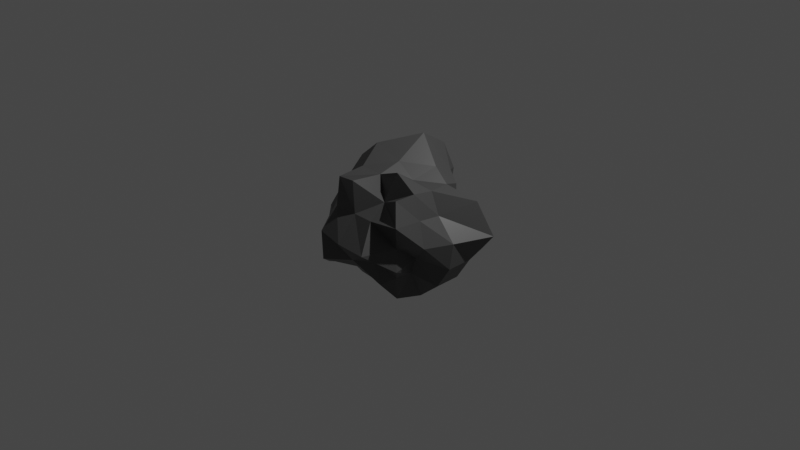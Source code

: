 # Source: bill_the_rock.blend  (saved by Blender 3.0.42; exported with 4.5.12 LTS)
import bpy
from mathutils import Matrix  # noqa: F401  (used for matrix-valued properties, if any)

bpy.ops.wm.read_factory_settings(use_empty=True)
scene = bpy.context.scene
scene.name = 'Scene'

# ---- collections
col_collection = bpy.data.collections.new('Collection'); scene.collection.children.link(col_collection)

# ---- materials (node trees are filled in below, after node groups)
mat_material = bpy.data.materials.new('Material')
mat_material.alpha_threshold = 0.0
mat_material.use_transparent_shadow = False
mat_material.line_color = (0.0, 0.0, 0.0, 1.0)

# ---- material node trees
mat_material.use_nodes = True; mat_material.node_tree.nodes.clear()
_N = mat_material.node_tree.nodes; _L = mat_material.node_tree.links
n0 = _N.new('ShaderNodeOutputMaterial'); n0.name = 'Material Output'; n0.location = (300, 300)
n1 = _N.new('ShaderNodeBsdfPrincipled'); n1.name = 'Principled BSDF'; n1.location = (10, 300)
n1.distribution = 'GGX'
n1.subsurface_method = 'RANDOM_WALK_SKIN'
n1.inputs[0].default_value = (0.07564, 0.07564, 0.07564, 1.0)
n1.inputs[2].default_value = 0.4
n1.inputs[3].default_value = 1.45
n1.inputs[27].default_value = (0.0, 0.0, 0.0, 1.0)
n1.inputs[28].default_value = 1.0
_L.new(n1.outputs[0], n0.inputs[0])
n0.is_active_output = True

# ---- world
world_world = bpy.data.worlds.new('World'); scene.world = world_world
world_world.use_nodes = True; world_world.node_tree.nodes.clear()
_N = world_world.node_tree.nodes; _L = world_world.node_tree.links
n0 = _N.new('ShaderNodeOutputWorld'); n0.name = 'World Output'; n0.location = (300, 300)
n1 = _N.new('ShaderNodeBackground'); n1.name = 'Background'; n1.location = (10, 300)
n1.inputs[0].default_value = (0.05088, 0.05088, 0.05088, 1.0)
_L.new(n1.outputs[0], n0.inputs[0])
n0.is_active_output = True
world_world.color = (0.05088, 0.05088, 0.05088)
world_world.use_sun_shadow = False
world_world.sun_shadow_jitter_overblur = 0.0

# ---- cameras
cam_camera = bpy.data.cameras.new('Camera')
cam_camera.clip_end = 100.0
cam_camera.ortho_scale = 7.314

# ---- lights
light_light = bpy.data.lights.new('Light', 'POINT')
light_light.transmission_factor = 0.0
light_light.energy = 1000.0
light_light.shadow_soft_size = 0.1
light_light.shadow_maximum_resolution = 0.006
light_light.use_absolute_resolution = True

# ---- meshes
me_cube = bpy.data.meshes.new('Cube')
me_cube.from_pydata([(0.409, 0.3955, 0.406), (0.3842, 0.3834, -0.3801), (0.519, -0.5325, 0.5434), (0.3842, -0.4014, -0.3801), (-0.482, 0.4665, 0.4817), (-0.4537, 0.4316, -0.426), (-0.3596, -0.3706, 0.3674), (-0.5079, -0.5118, -0.4969), (-0.456, 0.2367, -0.4678), (-0.4336, -0.008366, -0.4432), (-0.5184, -0.2744, -0.4906), (0.4819, 0.593, -0.4297), (0.004929, 0.4301, -0.4432), (-0.2327, 0.46, -0.4678), (0.409, 0.3981, 0.2217), (0.5939, 0.5823, -0.0002504), (0.6071, 0.6056, -0.3146), (-0.4863, -0.4956, -0.2433), (-0.4558, -0.465, 0.004391), (-0.4282, -0.4374, 0.2279), (0.644, -0.6502, 0.3412), (0.4704, -0.4788, 0.0004086), (0.4887, -0.4956, -0.2433), (-0.4282, 0.426, 0.2279), (-0.5824, 0.5823, -0.0002505), (-0.6104, 0.5969, -0.2952), (0.1887, -0.3738, 0.3687), (-1.863e-09, -0.6096, 0.6096), (-0.281, -0.5372, 0.5453), (0.4414, 0.2238, 0.4619), (0.4704, -0.01031, 0.4689), (0.4972, -0.2744, 0.5249), (-0.22, -0.4374, -0.4273), (0.003899, -0.423, -0.4187), (0.2458, -0.4886, -0.4813), (-0.4282, -0.2292, 0.4361), (-0.5452, -0.006491, 0.5425), (-0.5184, 0.2514, 0.5249), (-0.2735, 0.4963, 0.5249), (-0.007305, 0.6354, 0.6587), (0.2458, 0.4762, 0.4835), (0.3939, -0.21, -0.3938), (0.5612, -0.005721, -0.5561), (0.5586, 0.2804, -0.5531), (0.2627, 0.2525, 0.5846), (-0.007305, 0.3445, 0.84), (-0.2841, 0.2749, 0.6488), (0.2118, -0.01037, 0.5012), (0.003518, -0.005709, 0.6369), (-0.315, -0.003204, 0.74), (0.2902, -0.2979, 0.6907), (-0.001425, -0.2511, 0.5693), (-0.2484, -0.2587, 0.5846), (0.2251, -0.5347, -0.2173), (0.3536, -0.8263, -0.001083), (0.2703, -0.6284, 0.2781), (-0.008226, -0.6225, -0.2492), (0.005773, -0.8158, -0.0002504), (0.003518, -0.5948, 0.2554), (-0.3232, -0.742, -0.3121), (-0.3233, -0.7523, 0.006322), (-0.2541, -0.6029, 0.2567), (-0.769, -0.3341, -0.3352), (-0.7035, -0.3067, 0.01714), (-0.5803, -0.2571, 0.2604), (-0.75, -0.008894, -0.3104), (-0.7131, -0.008134, 0.009089), (-0.6324, -0.01068, 0.2705), (-0.769, 0.3342, -0.3352), (-0.75, 0.3079, 0.006322), (-0.462, 0.1902, 0.2058), (-0.2908, 0.2687, -0.6289), (0.001238, 0.2753, -0.6562), (0.2703, 0.2609, -0.6112), (-0.315, -0.003204, -0.7175), (-0.005431, -0.009356, -0.8381), (0.3272, -0.005833, -0.7546), (-0.2702, -0.2724, -0.6127), (0.007143, -0.2724, -0.6367), (0.2941, -0.3095, -0.6868), (0.7092, 0.2992, -0.3053), (0.9315, 0.3943, 0.005507), (0.76, 0.3266, 0.3498), (0.7242, -0.003204, -0.2993), (0.7711, -0.005721, 0.0003381), (0.5674, -0.008366, 0.235), (0.463, -0.2109, -0.1954), (0.6543, -0.2867, 0.001073), (0.5639, -0.2571, 0.2604), (-0.2347, 0.5436, -0.2338), (-0.2475, 0.5834, 0.004391), (-0.3162, 0.729, 0.3162), (0.00184, 0.5906, -0.2557), (-0.0106, 0.7325, 0.01714), (-5.588e-09, 0.7818, 0.3331), (0.2696, 0.6346, -0.2631), (0.2764, 0.6289, -0.004702), (0.2011, 0.4521, 0.2058)], [], [(44, 45, 48, 47), (45, 46, 49, 48), (47, 48, 51, 50), (48, 49, 52, 51), (0, 40, 44, 29), (40, 39, 45, 44), (39, 38, 46, 45), (38, 4, 37, 46), (46, 37, 36, 49), (49, 36, 35, 52), (52, 35, 6, 28), (51, 52, 28, 27), (50, 51, 27, 26), (31, 50, 26, 2), (30, 47, 50, 31), (29, 44, 47, 30), (53, 54, 57, 56), (54, 55, 58, 57), (56, 57, 60, 59), (57, 58, 61, 60), (3, 22, 53, 34), (22, 21, 54, 53), (21, 20, 55, 54), (20, 2, 26, 55), (55, 26, 27, 58), (58, 27, 28, 61), (61, 28, 6, 19), (60, 61, 19, 18), (59, 60, 18, 17), (32, 59, 17, 7), (33, 56, 59, 32), (34, 53, 56, 33), (62, 63, 66, 65), (63, 64, 67, 66), (65, 66, 69, 68), (66, 67, 70, 69), (7, 17, 62, 10), (17, 18, 63, 62), (18, 19, 64, 63), (19, 6, 35, 64), (64, 35, 36, 67), (67, 36, 37, 70), (70, 37, 4, 23), (69, 70, 23, 24), (68, 69, 24, 25), (8, 68, 25, 5), (9, 65, 68, 8), (10, 62, 65, 9), (71, 72, 75, 74), (72, 73, 76, 75), (74, 75, 78, 77), (75, 76, 79, 78), (5, 13, 71, 8), (13, 12, 72, 71), (12, 11, 73, 72), (11, 1, 43, 73), (73, 43, 42, 76), (76, 42, 41, 79), (79, 41, 3, 34), (78, 79, 34, 33), (77, 78, 33, 32), (10, 77, 32, 7), (9, 74, 77, 10), (8, 71, 74, 9), (80, 81, 84, 83), (81, 82, 85, 84), (83, 84, 87, 86), (84, 85, 88, 87), (1, 16, 80, 43), (16, 15, 81, 80), (15, 14, 82, 81), (14, 0, 29, 82), (82, 29, 30, 85), (85, 30, 31, 88), (88, 31, 2, 20), (87, 88, 20, 21), (86, 87, 21, 22), (41, 86, 22, 3), (42, 83, 86, 41), (43, 80, 83, 42), (89, 90, 93, 92), (90, 91, 94, 93), (92, 93, 96, 95), (93, 94, 97, 96), (5, 25, 89, 13), (25, 24, 90, 89), (24, 23, 91, 90), (23, 4, 38, 91), (91, 38, 39, 94), (94, 39, 40, 97), (97, 40, 0, 14), (96, 97, 14, 15), (95, 96, 15, 16), (11, 95, 16, 1), (12, 92, 95, 11), (13, 89, 92, 12)])
_uv = me_cube.uv_layers.new(name='UVMap')
_uv.uv.foreach_set('vector', [0.6875, 0.5625, 0.75, 0.5625, 0.75, 0.625, 0.6875, 0.625, 0.75, 0.5625, 0.8125, 0.5625, 0.8125, 0.625, 0.75, 0.625, 0.6875, 0.625, 0.75, 0.625, 0.75, 0.6875, 0.6875, 0.6875, 0.75, 0.625, 0.8125, 0.625, 0.8125, 0.6875, 0.75, 0.6875, 0.625, 0.5, 0.6875, 0.5, 0.6875, 0.5625, 0.625, 0.5625, 0.6875, 0.5, 0.75, 0.5, 0.75, 0.5625, 0.6875, 0.5625, 0.75, 0.5, 0.8125, 0.5, 0.8125, 0.5625, 0.75, 0.5625, 0.8125, 0.5, 0.875, 0.5, 0.875, 0.5625, 0.8125, 0.5625, 0.8125, 0.5625, 0.875, 0.5625, 0.875, 0.625, 0.8125, 0.625, 0.8125, 0.625, 0.875, 0.625, 0.875, 0.6875, 0.8125, 0.6875, 0.8125, 0.6875, 0.875, 0.6875, 0.875, 0.75, 0.8125, 0.75, 0.75, 0.6875, 0.8125, 0.6875, 0.8125, 0.75, 0.75, 0.75, 0.6875, 0.6875, 0.75, 0.6875, 0.75, 0.75, 0.6875, 0.75, 0.625, 0.6875, 0.6875, 0.6875, 0.6875, 0.75, 0.625, 0.75, 0.625, 0.625, 0.6875, 0.625, 0.6875, 0.6875, 0.625, 0.6875, 0.625, 0.5625, 0.6875, 0.5625, 0.6875, 0.625, 0.625, 0.625, 0.4375, 0.8125, 0.5, 0.8125, 0.5, 0.875, 0.4375, 0.875, 0.5, 0.8125, 0.5625, 0.8125, 0.5625, 0.875, 0.5, 0.875, 0.4375, 0.875, 0.5, 0.875, 0.5, 0.9375, 0.4375, 0.9375, 0.5, 0.875, 0.5625, 0.875, 0.5625, 0.9375, 0.5, 0.9375, 0.375, 0.75, 0.4375, 0.75, 0.4375, 0.8125, 0.375, 0.8125, 0.4375, 0.75, 0.5, 0.75, 0.5, 0.8125, 0.4375, 0.8125, 0.5, 0.75, 0.5625, 0.75, 0.5625, 0.8125, 0.5, 0.8125, 0.5625, 0.75, 0.625, 0.75, 0.625, 0.8125, 0.5625, 0.8125, 0.5625, 0.8125, 0.625, 0.8125, 0.625, 0.875, 0.5625, 0.875, 0.5625, 0.875, 0.625, 0.875, 0.625, 0.9375, 0.5625, 0.9375, 0.5625, 0.9375, 0.625, 0.9375, 0.625, 1.0, 0.5625, 1.0, 0.5, 0.9375, 0.5625, 0.9375, 0.5625, 1.0, 0.5, 1.0, 0.4375, 0.9375, 0.5, 0.9375, 0.5, 1.0, 0.4375, 1.0, 0.375, 0.9375, 0.4375, 0.9375, 0.4375, 1.0, 0.375, 1.0, 0.375, 0.875, 0.4375, 0.875, 0.4375, 0.9375, 0.375, 0.9375, 0.375, 0.8125, 0.4375, 0.8125, 0.4375, 0.875, 0.375, 0.875, 0.4375, 0.0625, 0.5, 0.0625, 0.5, 0.125, 0.4375, 0.125, 0.5, 0.0625, 0.5625, 0.0625, 0.5625, 0.125, 0.5, 0.125, 0.4375, 0.125, 0.5, 0.125, 0.5, 0.1875, 0.4375, 0.1875, 0.5, 0.125, 0.5625, 0.125, 0.5625, 0.1875, 0.5, 0.1875, 0.375, 0.0, 0.4375, 0.0, 0.4375, 0.0625, 0.375, 0.0625, 0.4375, 0.0, 0.5, 0.0, 0.5, 0.0625, 0.4375, 0.0625, 0.5, 0.0, 0.5625, 0.0, 0.5625, 0.0625, 0.5, 0.0625, 0.5625, 0.0, 0.625, 0.0, 0.625, 0.0625, 0.5625, 0.0625, 0.5625, 0.0625, 0.625, 0.0625, 0.625, 0.125, 0.5625, 0.125, 0.5625, 0.125, 0.625, 0.125, 0.625, 0.1875, 0.5625, 0.1875, 0.5625, 0.1875, 0.625, 0.1875, 0.625, 0.25, 0.5625, 0.25, 0.5, 0.1875, 0.5625, 0.1875, 0.5625, 0.25, 0.5, 0.25, 0.4375, 0.1875, 0.5, 0.1875, 0.5, 0.25, 0.4375, 0.25, 0.375, 0.1875, 0.4375, 0.1875, 0.4375, 0.25, 0.375, 0.25, 0.375, 0.125, 0.4375, 0.125, 0.4375, 0.1875, 0.375, 0.1875, 0.375, 0.0625, 0.4375, 0.0625, 0.4375, 0.125, 0.375, 0.125, 0.1875, 0.5625, 0.25, 0.5625, 0.25, 0.625, 0.1875, 0.625, 0.25, 0.5625, 0.3125, 0.5625, 0.3125, 0.625, 0.25, 0.625, 0.1875, 0.625, 0.25, 0.625, 0.25, 0.6875, 0.1875, 0.6875, 0.25, 0.625, 0.3125, 0.625, 0.3125, 0.6875, 0.25, 0.6875, 0.125, 0.5, 0.1875, 0.5, 0.1875, 0.5625, 0.125, 0.5625, 0.1875, 0.5, 0.25, 0.5, 0.25, 0.5625, 0.1875, 0.5625, 0.25, 0.5, 0.3125, 0.5, 0.3125, 0.5625, 0.25, 0.5625, 0.3125, 0.5, 0.375, 0.5, 0.375, 0.5625, 0.3125, 0.5625, 0.3125, 0.5625, 0.375, 0.5625, 0.375, 0.625, 0.3125, 0.625, 0.3125, 0.625, 0.375, 0.625, 0.375, 0.6875, 0.3125, 0.6875, 0.3125, 0.6875, 0.375, 0.6875, 0.375, 0.75, 0.3125, 0.75, 0.25, 0.6875, 0.3125, 0.6875, 0.3125, 0.75, 0.25, 0.75, 0.1875, 0.6875, 0.25, 0.6875, 0.25, 0.75, 0.1875, 0.75, 0.125, 0.6875, 0.1875, 0.6875, 0.1875, 0.75, 0.125, 0.75, 0.125, 0.625, 0.1875, 0.625, 0.1875, 0.6875, 0.125, 0.6875, 0.125, 0.5625, 0.1875, 0.5625, 0.1875, 0.625, 0.125, 0.625, 0.4375, 0.5625, 0.5, 0.5625, 0.5, 0.625, 0.4375, 0.625, 0.5, 0.5625, 0.5625, 0.5625, 0.5625, 0.625, 0.5, 0.625, 0.4375, 0.625, 0.5, 0.625, 0.5, 0.6875, 0.4375, 0.6875, 0.5, 0.625, 0.5625, 0.625, 0.5625, 0.6875, 0.5, 0.6875, 0.375, 0.5, 0.4375, 0.5, 0.4375, 0.5625, 0.375, 0.5625, 0.4375, 0.5, 0.5, 0.5, 0.5, 0.5625, 0.4375, 0.5625, 0.5, 0.5, 0.5625, 0.5, 0.5625, 0.5625, 0.5, 0.5625, 0.5625, 0.5, 0.625, 0.5, 0.625, 0.5625, 0.5625, 0.5625, 0.5625, 0.5625, 0.625, 0.5625, 0.625, 0.625, 0.5625, 0.625, 0.5625, 0.625, 0.625, 0.625, 0.625, 0.6875, 0.5625, 0.6875, 0.5625, 0.6875, 0.625, 0.6875, 0.625, 0.75, 0.5625, 0.75, 0.5, 0.6875, 0.5625, 0.6875, 0.5625, 0.75, 0.5, 0.75, 0.4375, 0.6875, 0.5, 0.6875, 0.5, 0.75, 0.4375, 0.75, 0.375, 0.6875, 0.4375, 0.6875, 0.4375, 0.75, 0.375, 0.75, 0.375, 0.625, 0.4375, 0.625, 0.4375, 0.6875, 0.375, 0.6875, 0.375, 0.5625, 0.4375, 0.5625, 0.4375, 0.625, 0.375, 0.625, 0.4375, 0.3125, 0.5, 0.3125, 0.5, 0.375, 0.4375, 0.375, 0.5, 0.3125, 0.5625, 0.3125, 0.5625, 0.375, 0.5, 0.375, 0.4375, 0.375, 0.5, 0.375, 0.5, 0.4375, 0.4375, 0.4375, 0.5, 0.375, 0.5625, 0.375, 0.5625, 0.4375, 0.5, 0.4375, 0.375, 0.25, 0.4375, 0.25, 0.4375, 0.3125, 0.375, 0.3125, 0.4375, 0.25, 0.5, 0.25, 0.5, 0.3125, 0.4375, 0.3125, 0.5, 0.25, 0.5625, 0.25, 0.5625, 0.3125, 0.5, 0.3125, 0.5625, 0.25, 0.625, 0.25, 0.625, 0.3125, 0.5625, 0.3125, 0.5625, 0.3125, 0.625, 0.3125, 0.625, 0.375, 0.5625, 0.375, 0.5625, 0.375, 0.625, 0.375, 0.625, 0.4375, 0.5625, 0.4375, 0.5625, 0.4375, 0.625, 0.4375, 0.625, 0.5, 0.5625, 0.5, 0.5, 0.4375, 0.5625, 0.4375, 0.5625, 0.5, 0.5, 0.5, 0.4375, 0.4375, 0.5, 0.4375, 0.5, 0.5, 0.4375, 0.5, 0.375, 0.4375, 0.4375, 0.4375, 0.4375, 0.5, 0.375, 0.5, 0.375, 0.375, 0.4375, 0.375, 0.4375, 0.4375, 0.375, 0.4375, 0.375, 0.3125, 0.4375, 0.3125, 0.4375, 0.375, 0.375, 0.375])
me_cube.materials.append(mat_material)
me_cube.use_remesh_preserve_volume = False
me_cube.use_remesh_preserve_attributes = False
me_cube.use_mirror_vertex_groups = False
me_cube.update()

# ---- objects
ob_cube = bpy.data.objects.new('Cube', me_cube)
ob_light = bpy.data.objects.new('Light', light_light)
ob_camera = bpy.data.objects.new('Camera', cam_camera)

# ---- transforms, parenting, visibility, modifiers, constraints
ob_cube.location = (0.0, 0.0, 0.0)
ob_cube.lock_rotations_4d = False
ob_cube.empty_display_type = 'ARROWS'
ob_cube.lineart.crease_threshold = 0.0
ob_light.location = (4.076, 1.005, 5.904)
ob_light.rotation_euler = (0.6503, 0.05522, 1.866)
ob_light.lock_rotations_4d = False
ob_light.empty_display_type = 'ARROWS'
ob_light.color = (0.0, 0.0, 0.0, 0.0)
ob_light.lineart.crease_threshold = 0.0
ob_camera.location = (7.359, -6.926, 4.958)
ob_camera.rotation_euler = (1.109, 0.0, 0.8149)
ob_camera.lock_rotations_4d = False
ob_camera.empty_display_type = 'ARROWS'
ob_camera.color = (0.0, 0.0, 0.0, 0.0)
ob_camera.display_type = 'WIRE'
ob_camera.lineart.crease_threshold = 0.0

# ---- collection membership
col_collection.objects.link(ob_cube)
col_collection.objects.link(ob_light)
col_collection.objects.link(ob_camera)

# ---- scene / render settings (as saved in the file)
scene.camera = ob_camera
scene.frame_start = 1; scene.frame_end = 250; scene.frame_set(1)
scene.render.engine = 'BLENDER_EEVEE_NEXT'
scene.cycles.sampling_pattern = 'TABULATED_SOBOL'
scene.cycles.use_light_tree = False
scene.view_settings.view_transform = 'Filmic'
bpy.context.view_layer.update()
